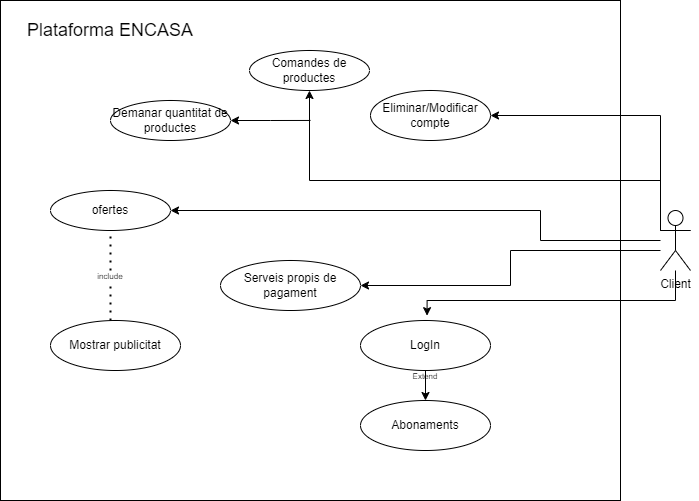

The diagram above was exported from draw.io. Its source (the exported page's mxGraphModel, read from the mxfile embedded in the PNG):
<mxGraphModel dx="1434" dy="738" grid="1" gridSize="10" guides="1" tooltips="1" connect="1" arrows="1" fold="1" page="1" pageScale="1" pageWidth="827" pageHeight="1169" math="0" shadow="0">
  <root>
    <mxCell id="0" />
    <mxCell id="1" parent="0" />
    <mxCell id="3tVifcHFhi-eCJlulct8-1" value="&lt;font style=&quot;vertical-align: inherit;&quot;&gt;&lt;font style=&quot;vertical-align: inherit;&quot;&gt;Client&lt;/font&gt;&lt;/font&gt;" style="shape=umlActor;verticalLabelPosition=bottom;verticalAlign=top;html=1;outlineConnect=0;" vertex="1" parent="1">
      <mxGeometry x="750" y="260" width="30" height="60" as="geometry" />
    </mxCell>
    <mxCell id="3tVifcHFhi-eCJlulct8-2" value="&lt;font style=&quot;vertical-align: inherit;&quot;&gt;&lt;font style=&quot;vertical-align: inherit;&quot;&gt;&lt;font style=&quot;vertical-align: inherit;&quot;&gt;&lt;font style=&quot;vertical-align: inherit;&quot;&gt;Comandes de productes&lt;/font&gt;&lt;/font&gt;&lt;/font&gt;&lt;/font&gt;" style="ellipse;whiteSpace=wrap;html=1;" vertex="1" parent="1">
      <mxGeometry x="339" y="100" width="120" height="40" as="geometry" />
    </mxCell>
    <mxCell id="3tVifcHFhi-eCJlulct8-3" style="edgeStyle=orthogonalEdgeStyle;rounded=0;orthogonalLoop=1;jettySize=auto;html=1;exitX=0.5;exitY=1;exitDx=0;exitDy=0;entryX=0;entryY=0.3333333333333333;entryDx=0;entryDy=0;entryPerimeter=0;endArrow=none;endFill=0;startArrow=classic;startFill=1;" edge="1" parent="1" source="3tVifcHFhi-eCJlulct8-2" target="3tVifcHFhi-eCJlulct8-1">
      <mxGeometry relative="1" as="geometry">
        <Array as="points">
          <mxPoint x="399" y="230" />
          <mxPoint x="750" y="230" />
        </Array>
      </mxGeometry>
    </mxCell>
    <mxCell id="3tVifcHFhi-eCJlulct8-6" style="edgeStyle=orthogonalEdgeStyle;rounded=0;orthogonalLoop=1;jettySize=auto;html=1;exitX=1;exitY=0.5;exitDx=0;exitDy=0;endArrow=none;endFill=0;startArrow=classic;startFill=1;" edge="1" parent="1" source="3tVifcHFhi-eCJlulct8-5">
      <mxGeometry relative="1" as="geometry">
        <mxPoint x="400" y="169.95238095238096" as="targetPoint" />
      </mxGeometry>
    </mxCell>
    <mxCell id="3tVifcHFhi-eCJlulct8-5" value="&lt;div&gt;&lt;font style=&quot;vertical-align: inherit;&quot;&gt;&lt;font style=&quot;vertical-align: inherit;&quot;&gt;&lt;font style=&quot;vertical-align: inherit;&quot;&gt;&lt;font style=&quot;vertical-align: inherit;&quot;&gt;&lt;font style=&quot;vertical-align: inherit;&quot;&gt;&lt;font style=&quot;vertical-align: inherit;&quot;&gt;Demanar quantitat de productes&lt;/font&gt;&lt;/font&gt;&lt;/font&gt;&lt;/font&gt;&lt;/font&gt;&lt;/font&gt;&lt;/div&gt;" style="ellipse;whiteSpace=wrap;html=1;" vertex="1" parent="1">
      <mxGeometry x="200" y="150" width="120" height="40" as="geometry" />
    </mxCell>
    <mxCell id="3tVifcHFhi-eCJlulct8-8" style="edgeStyle=orthogonalEdgeStyle;rounded=0;orthogonalLoop=1;jettySize=auto;html=1;exitX=1;exitY=0.5;exitDx=0;exitDy=0;endArrow=none;endFill=0;startArrow=classic;startFill=1;" edge="1" parent="1" source="3tVifcHFhi-eCJlulct8-7" target="3tVifcHFhi-eCJlulct8-1">
      <mxGeometry relative="1" as="geometry">
        <Array as="points">
          <mxPoint x="630" y="260" />
          <mxPoint x="630" y="290" />
        </Array>
      </mxGeometry>
    </mxCell>
    <mxCell id="3tVifcHFhi-eCJlulct8-7" value="&lt;div&gt;&lt;font style=&quot;vertical-align: inherit;&quot;&gt;&lt;font style=&quot;vertical-align: inherit;&quot;&gt;&lt;font style=&quot;vertical-align: inherit;&quot;&gt;&lt;font style=&quot;vertical-align: inherit;&quot;&gt;&lt;font style=&quot;vertical-align: inherit;&quot;&gt;&lt;font style=&quot;vertical-align: inherit;&quot;&gt;&lt;font style=&quot;vertical-align: inherit;&quot;&gt;&lt;font style=&quot;vertical-align: inherit;&quot;&gt;ofertes&lt;/font&gt;&lt;/font&gt;&lt;/font&gt;&lt;/font&gt;&lt;/font&gt;&lt;/font&gt;&lt;/font&gt;&lt;/font&gt;&lt;/div&gt;" style="ellipse;whiteSpace=wrap;html=1;" vertex="1" parent="1">
      <mxGeometry x="140" y="240" width="120" height="40" as="geometry" />
    </mxCell>
    <mxCell id="3tVifcHFhi-eCJlulct8-11" style="edgeStyle=orthogonalEdgeStyle;rounded=0;orthogonalLoop=1;jettySize=auto;html=1;exitX=1;exitY=0.5;exitDx=0;exitDy=0;startArrow=classic;startFill=1;endArrow=none;endFill=0;" edge="1" parent="1" source="3tVifcHFhi-eCJlulct8-10" target="3tVifcHFhi-eCJlulct8-1">
      <mxGeometry relative="1" as="geometry">
        <Array as="points">
          <mxPoint x="600" y="335" />
          <mxPoint x="600" y="300" />
        </Array>
      </mxGeometry>
    </mxCell>
    <mxCell id="3tVifcHFhi-eCJlulct8-10" value="&lt;div&gt;&lt;font style=&quot;vertical-align: inherit;&quot;&gt;&lt;font style=&quot;vertical-align: inherit;&quot;&gt;&lt;font style=&quot;vertical-align: inherit;&quot;&gt;&lt;font style=&quot;vertical-align: inherit;&quot;&gt;&lt;font style=&quot;vertical-align: inherit;&quot;&gt;&lt;font style=&quot;vertical-align: inherit;&quot;&gt;&lt;font style=&quot;vertical-align: inherit;&quot;&gt;&lt;font style=&quot;vertical-align: inherit;&quot;&gt;&lt;font style=&quot;vertical-align: inherit;&quot;&gt;&lt;font style=&quot;vertical-align: inherit;&quot;&gt;&lt;font style=&quot;vertical-align: inherit;&quot;&gt;&lt;font style=&quot;vertical-align: inherit;&quot;&gt;Serveis propis de pagament&lt;/font&gt;&lt;/font&gt;&lt;/font&gt;&lt;/font&gt;&lt;/font&gt;&lt;/font&gt;&lt;/font&gt;&lt;/font&gt;&lt;/font&gt;&lt;/font&gt;&lt;/font&gt;&lt;/font&gt;&lt;/div&gt;" style="ellipse;whiteSpace=wrap;html=1;" vertex="1" parent="1">
      <mxGeometry x="310" y="310" width="140" height="50" as="geometry" />
    </mxCell>
    <mxCell id="3tVifcHFhi-eCJlulct8-12" value="&lt;font style=&quot;vertical-align: inherit;&quot;&gt;&lt;font style=&quot;vertical-align: inherit;&quot;&gt;&lt;font style=&quot;vertical-align: inherit;&quot;&gt;&lt;font style=&quot;vertical-align: inherit;&quot;&gt;Mostrar publicitat&lt;/font&gt;&lt;/font&gt;&lt;/font&gt;&lt;/font&gt;" style="ellipse;whiteSpace=wrap;html=1;" vertex="1" parent="1">
      <mxGeometry x="140" y="370" width="130" height="50" as="geometry" />
    </mxCell>
    <mxCell id="3tVifcHFhi-eCJlulct8-19" style="edgeStyle=orthogonalEdgeStyle;rounded=0;orthogonalLoop=1;jettySize=auto;html=1;exitX=0.5;exitY=0;exitDx=0;exitDy=0;entryX=0.5;entryY=1;entryDx=0;entryDy=0;endArrow=none;endFill=0;startArrow=classic;startFill=1;" edge="1" parent="1" source="3tVifcHFhi-eCJlulct8-13" target="3tVifcHFhi-eCJlulct8-14">
      <mxGeometry relative="1" as="geometry" />
    </mxCell>
    <mxCell id="3tVifcHFhi-eCJlulct8-13" value="&lt;font style=&quot;vertical-align: inherit;&quot;&gt;&lt;font style=&quot;vertical-align: inherit;&quot;&gt;&lt;font style=&quot;vertical-align: inherit;&quot;&gt;&lt;font style=&quot;vertical-align: inherit;&quot;&gt;&lt;font style=&quot;vertical-align: inherit;&quot;&gt;&lt;font style=&quot;vertical-align: inherit;&quot;&gt;Abonaments&lt;/font&gt;&lt;/font&gt;&lt;/font&gt;&lt;/font&gt;&lt;/font&gt;&lt;/font&gt;" style="ellipse;whiteSpace=wrap;html=1;" vertex="1" parent="1">
      <mxGeometry x="450" y="450" width="130" height="50" as="geometry" />
    </mxCell>
    <mxCell id="3tVifcHFhi-eCJlulct8-21" style="edgeStyle=orthogonalEdgeStyle;rounded=0;orthogonalLoop=1;jettySize=auto;html=1;endArrow=classic;endFill=1;entryX=0.512;entryY=-0.097;entryDx=0;entryDy=0;entryPerimeter=0;" edge="1" parent="1" source="3tVifcHFhi-eCJlulct8-1" target="3tVifcHFhi-eCJlulct8-14">
      <mxGeometry relative="1" as="geometry">
        <mxPoint x="550" y="330" as="targetPoint" />
        <Array as="points">
          <mxPoint x="765" y="350" />
          <mxPoint x="517" y="350" />
        </Array>
      </mxGeometry>
    </mxCell>
    <mxCell id="3tVifcHFhi-eCJlulct8-14" value="&lt;font style=&quot;vertical-align: inherit;&quot;&gt;&lt;font style=&quot;vertical-align: inherit;&quot;&gt;&lt;font style=&quot;vertical-align: inherit;&quot;&gt;&lt;font style=&quot;vertical-align: inherit;&quot;&gt;&lt;font style=&quot;vertical-align: inherit;&quot;&gt;&lt;font style=&quot;vertical-align: inherit;&quot;&gt;LogIn&lt;/font&gt;&lt;/font&gt;&lt;/font&gt;&lt;/font&gt;&lt;/font&gt;&lt;/font&gt;" style="ellipse;whiteSpace=wrap;html=1;" vertex="1" parent="1">
      <mxGeometry x="450" y="370" width="130" height="50" as="geometry" />
    </mxCell>
    <mxCell id="3tVifcHFhi-eCJlulct8-15" value="Eliminar/Modificar compte" style="ellipse;whiteSpace=wrap;html=1;" vertex="1" parent="1">
      <mxGeometry x="460" y="140" width="120" height="50" as="geometry" />
    </mxCell>
    <mxCell id="3tVifcHFhi-eCJlulct8-16" value="" style="endArrow=none;dashed=1;html=1;dashPattern=1 3;strokeWidth=2;rounded=0;entryX=0.5;entryY=1;entryDx=0;entryDy=0;" edge="1" parent="1" source="3tVifcHFhi-eCJlulct8-17" target="3tVifcHFhi-eCJlulct8-7">
      <mxGeometry width="50" height="50" relative="1" as="geometry">
        <mxPoint x="200" y="370" as="sourcePoint" />
        <mxPoint x="250" y="320" as="targetPoint" />
      </mxGeometry>
    </mxCell>
    <mxCell id="3tVifcHFhi-eCJlulct8-18" value="" style="endArrow=none;dashed=1;html=1;dashPattern=1 3;strokeWidth=2;rounded=0;entryX=0.5;entryY=1;entryDx=0;entryDy=0;" edge="1" parent="1" target="3tVifcHFhi-eCJlulct8-17">
      <mxGeometry width="50" height="50" relative="1" as="geometry">
        <mxPoint x="200" y="370" as="sourcePoint" />
        <mxPoint x="200" y="280" as="targetPoint" />
      </mxGeometry>
    </mxCell>
    <mxCell id="3tVifcHFhi-eCJlulct8-17" value="&lt;font style=&quot;font-size: 8px;&quot;&gt;include&lt;/font&gt;" style="text;html=1;align=center;verticalAlign=middle;whiteSpace=wrap;rounded=0;" vertex="1" parent="1">
      <mxGeometry x="180" y="320" width="40" height="10" as="geometry" />
    </mxCell>
    <mxCell id="3tVifcHFhi-eCJlulct8-20" value="&lt;font style=&quot;font-size: 8px;&quot;&gt;Extend&lt;/font&gt;" style="text;html=1;align=center;verticalAlign=middle;whiteSpace=wrap;rounded=0;" vertex="1" parent="1">
      <mxGeometry x="485" y="410" width="60" height="30" as="geometry" />
    </mxCell>
    <mxCell id="3tVifcHFhi-eCJlulct8-22" style="edgeStyle=orthogonalEdgeStyle;rounded=0;orthogonalLoop=1;jettySize=auto;html=1;entryX=1;entryY=0.3333333333333333;entryDx=0;entryDy=0;entryPerimeter=0;endArrow=none;endFill=0;startArrow=classic;startFill=1;" edge="1" parent="1" source="3tVifcHFhi-eCJlulct8-15" target="3tVifcHFhi-eCJlulct8-1">
      <mxGeometry relative="1" as="geometry">
        <Array as="points">
          <mxPoint x="750" y="165" />
          <mxPoint x="750" y="280" />
        </Array>
      </mxGeometry>
    </mxCell>
    <mxCell id="3tVifcHFhi-eCJlulct8-25" value="" style="rounded=0;whiteSpace=wrap;html=1;fillColor=none;" vertex="1" parent="1">
      <mxGeometry x="90" y="50" width="620" height="500" as="geometry" />
    </mxCell>
    <mxCell id="3tVifcHFhi-eCJlulct8-26" value="&lt;font style=&quot;font-size: 18px;&quot;&gt;Plataforma ENCASA&lt;/font&gt;" style="text;html=1;align=center;verticalAlign=middle;whiteSpace=wrap;rounded=0;" vertex="1" parent="1">
      <mxGeometry x="115" y="60" width="170" height="40" as="geometry" />
    </mxCell>
  </root>
</mxGraphModel>